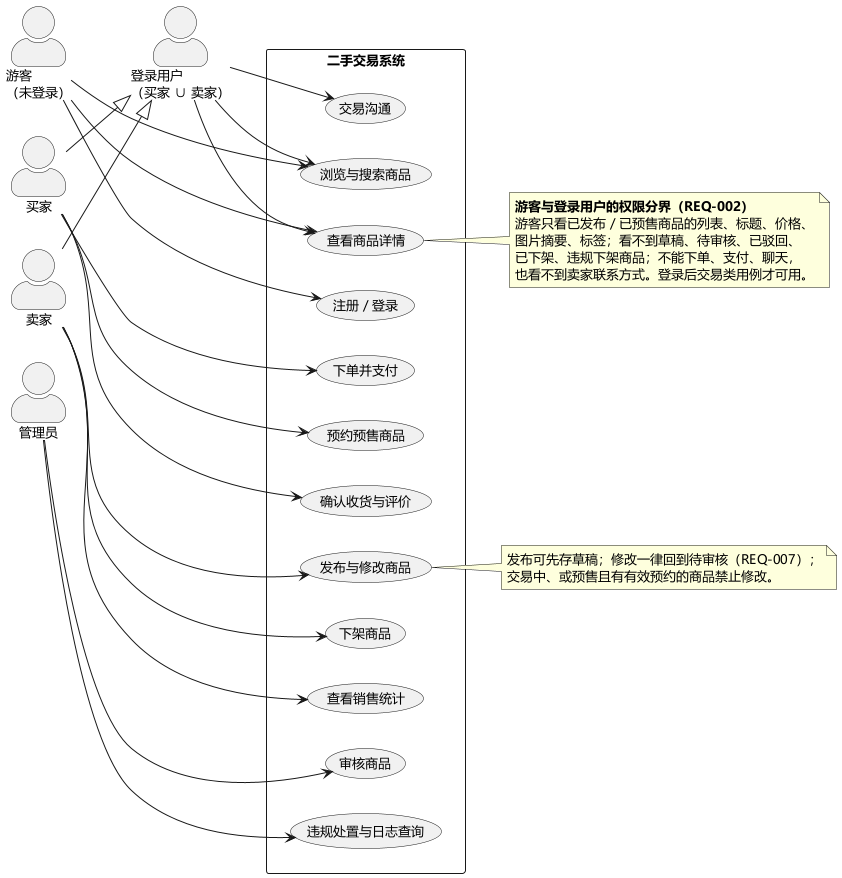

The diagram above was rendered by PlantUML. Its source (embedded in the PNG):
@startuml
' 实验二 · 二手交易系统 · 用例图
' 布局手法：together 把参与者钉成一列、把用例钉成一列
left to right direction
skinparam defaultFontName "Microsoft YaHei"
skinparam defaultFontSize 13
skinparam shadowing false
skinparam actorStyle awesome
skinparam packageStyle rectangle

together {
  actor "游客\n（未登录）" as Guest
  actor "登录用户\n（买家 ∪ 卖家）" as Login
  actor "买家" as Buyer
  actor "卖家" as Seller
  actor "管理员" as Admin
}

rectangle "二手交易系统" {
  together {
    usecase "浏览与搜索商品" as UC01
    usecase "查看商品详情" as UC02
    usecase "注册 / 登录" as UC03
    usecase "交易沟通" as UC04
    usecase "下单并支付" as UC05
    usecase "预约预售商品" as UC06
    usecase "确认收货与评价" as UC07
    usecase "发布与修改商品" as UC08
    usecase "下架商品" as UC09
    usecase "查看销售统计" as UC10
    usecase "审核商品" as UC11
    usecase "违规处置与日志查询" as UC12
  }
}

Guest --> UC01
Guest --> UC02
Guest --> UC03

Login --> UC01
Login --> UC02
Login --> UC04

Buyer --> UC05
Buyer --> UC06
Buyer --> UC07

Seller --> UC08
Seller --> UC09
Seller --> UC10

Admin --> UC11
Admin --> UC12

Buyer --|> Login
Seller --|> Login

note right of UC02
  <b>游客与登录用户的权限分界（REQ-002）</b>
  游客只看已发布 / 已预售商品的列表、标题、价格、
  图片摘要、标签；看不到草稿、待审核、已驳回、
  已下架、违规下架商品；不能下单、支付、聊天，
  也看不到卖家联系方式。登录后交易类用例才可用。
end note

note right of UC08
  发布可先存草稿；修改一律回到待审核（REQ-007）；
  交易中、或预售且有有效预约的商品禁止修改。
end note

@enduml